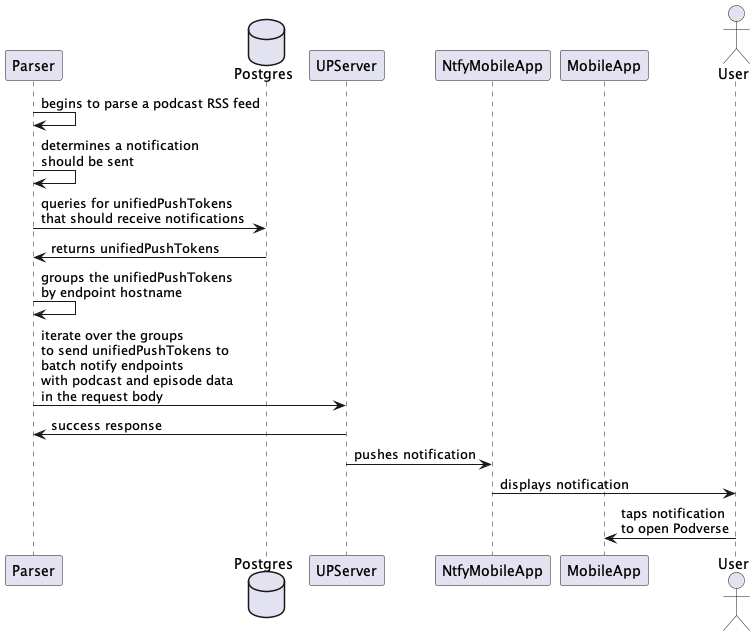

The diagram above was rendered by PlantUML. Its source (embedded in the PNG):
@startuml unifiedPushParser00
participant Parser
database Postgres
participant UPServer
participant NtfyMobileApp
participant MobileApp
actor User

Parser -> Parser : begins to parse a podcast RSS feed
Parser -> Parser : determines a notification \nshould be sent
Parser -> Postgres : queries for unifiedPushTokens \nthat should receive notifications
Postgres -> Parser : returns unifiedPushTokens
Parser -> Parser : groups the unifiedPushTokens \nby endpoint hostname
Parser -> UPServer : iterate over the groups\nto send unifiedPushTokens to \nbatch notify endpoints\nwith podcast and episode data\nin the request body
UPServer -> Parser : success response
UPServer -> NtfyMobileApp : pushes notification
NtfyMobileApp -> User : displays notification
User -> MobileApp : taps notification\nto open Podverse


@enduml